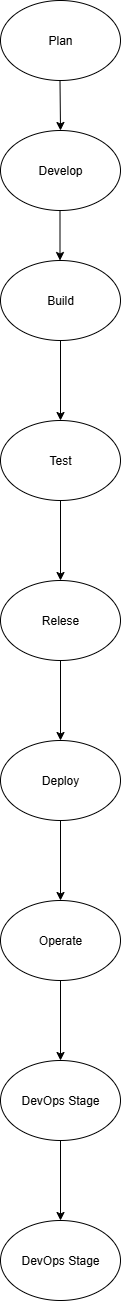

The diagram above was exported from draw.io. Its source (the exported page's mxGraphModel, read from the mxfile embedded in the PNG):
<mxGraphModel dx="872" dy="473" grid="1" gridSize="10" guides="1" tooltips="1" connect="1" arrows="1" fold="1" page="1" pageScale="1" pageWidth="850" pageHeight="1100" math="0" shadow="0">
  <root>
    <mxCell id="0" />
    <mxCell id="1" parent="0" />
    <mxCell id="xlxLwfMl63PRx7Sg71K4-1" value="Plan" style="ellipse;whiteSpace=wrap;html=1;" vertex="1" parent="1">
      <mxGeometry x="330" y="40" width="120" height="80" as="geometry" />
    </mxCell>
    <mxCell id="xlxLwfMl63PRx7Sg71K4-2" value="" style="endArrow=classic;html=1;rounded=0;" edge="1" parent="1">
      <mxGeometry width="50" height="50" relative="1" as="geometry">
        <mxPoint x="389.5" y="120" as="sourcePoint" />
        <mxPoint x="390" y="170" as="targetPoint" />
      </mxGeometry>
    </mxCell>
    <mxCell id="xlxLwfMl63PRx7Sg71K4-3" value="Develop" style="ellipse;whiteSpace=wrap;html=1;" vertex="1" parent="1">
      <mxGeometry x="330" y="170" width="120" height="80" as="geometry" />
    </mxCell>
    <mxCell id="xlxLwfMl63PRx7Sg71K4-4" value="" style="endArrow=classic;html=1;rounded=0;" edge="1" parent="1">
      <mxGeometry width="50" height="50" relative="1" as="geometry">
        <mxPoint x="389.5" y="250" as="sourcePoint" />
        <mxPoint x="389.5" y="300" as="targetPoint" />
      </mxGeometry>
    </mxCell>
    <mxCell id="xlxLwfMl63PRx7Sg71K4-8" value="" style="edgeStyle=orthogonalEdgeStyle;rounded=0;orthogonalLoop=1;jettySize=auto;html=1;" edge="1" parent="1" source="xlxLwfMl63PRx7Sg71K4-6" target="xlxLwfMl63PRx7Sg71K4-7">
      <mxGeometry relative="1" as="geometry" />
    </mxCell>
    <mxCell id="xlxLwfMl63PRx7Sg71K4-6" value="Build" style="ellipse;whiteSpace=wrap;html=1;" vertex="1" parent="1">
      <mxGeometry x="330" y="300" width="120" height="80" as="geometry" />
    </mxCell>
    <mxCell id="xlxLwfMl63PRx7Sg71K4-10" value="" style="edgeStyle=orthogonalEdgeStyle;rounded=0;orthogonalLoop=1;jettySize=auto;html=1;" edge="1" parent="1" source="xlxLwfMl63PRx7Sg71K4-7" target="xlxLwfMl63PRx7Sg71K4-9">
      <mxGeometry relative="1" as="geometry" />
    </mxCell>
    <mxCell id="xlxLwfMl63PRx7Sg71K4-7" value="Test" style="ellipse;whiteSpace=wrap;html=1;" vertex="1" parent="1">
      <mxGeometry x="330" y="460" width="120" height="80" as="geometry" />
    </mxCell>
    <mxCell id="xlxLwfMl63PRx7Sg71K4-12" value="" style="edgeStyle=orthogonalEdgeStyle;rounded=0;orthogonalLoop=1;jettySize=auto;html=1;" edge="1" parent="1" source="xlxLwfMl63PRx7Sg71K4-9" target="xlxLwfMl63PRx7Sg71K4-11">
      <mxGeometry relative="1" as="geometry" />
    </mxCell>
    <mxCell id="xlxLwfMl63PRx7Sg71K4-9" value="Relese" style="ellipse;whiteSpace=wrap;html=1;" vertex="1" parent="1">
      <mxGeometry x="330" y="620" width="120" height="80" as="geometry" />
    </mxCell>
    <mxCell id="xlxLwfMl63PRx7Sg71K4-14" value="" style="edgeStyle=orthogonalEdgeStyle;rounded=0;orthogonalLoop=1;jettySize=auto;html=1;" edge="1" parent="1" source="xlxLwfMl63PRx7Sg71K4-11" target="xlxLwfMl63PRx7Sg71K4-13">
      <mxGeometry relative="1" as="geometry" />
    </mxCell>
    <mxCell id="xlxLwfMl63PRx7Sg71K4-11" value="Deploy" style="ellipse;whiteSpace=wrap;html=1;" vertex="1" parent="1">
      <mxGeometry x="330" y="780" width="120" height="80" as="geometry" />
    </mxCell>
    <mxCell id="xlxLwfMl63PRx7Sg71K4-16" value="" style="edgeStyle=orthogonalEdgeStyle;rounded=0;orthogonalLoop=1;jettySize=auto;html=1;" edge="1" parent="1" source="xlxLwfMl63PRx7Sg71K4-13" target="xlxLwfMl63PRx7Sg71K4-15">
      <mxGeometry relative="1" as="geometry" />
    </mxCell>
    <mxCell id="xlxLwfMl63PRx7Sg71K4-13" value="Operate" style="ellipse;whiteSpace=wrap;html=1;" vertex="1" parent="1">
      <mxGeometry x="330" y="940" width="120" height="80" as="geometry" />
    </mxCell>
    <mxCell id="xlxLwfMl63PRx7Sg71K4-18" value="" style="edgeStyle=orthogonalEdgeStyle;rounded=0;orthogonalLoop=1;jettySize=auto;html=1;" edge="1" parent="1" source="xlxLwfMl63PRx7Sg71K4-15" target="xlxLwfMl63PRx7Sg71K4-17">
      <mxGeometry relative="1" as="geometry" />
    </mxCell>
    <mxCell id="xlxLwfMl63PRx7Sg71K4-15" value="DevOps Stage" style="ellipse;whiteSpace=wrap;html=1;" vertex="1" parent="1">
      <mxGeometry x="330" y="1100" width="120" height="80" as="geometry" />
    </mxCell>
    <mxCell id="xlxLwfMl63PRx7Sg71K4-17" value="DevOps Stage" style="ellipse;whiteSpace=wrap;html=1;" vertex="1" parent="1">
      <mxGeometry x="330" y="1260" width="120" height="80" as="geometry" />
    </mxCell>
  </root>
</mxGraphModel>